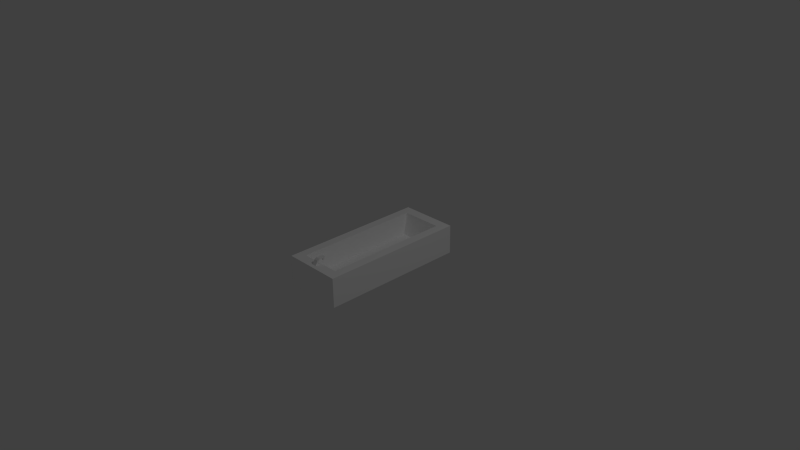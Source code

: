 # Source: bathtub.blend  (saved by Blender 2.76.0; exported with 4.5.12 LTS)
import bpy
from mathutils import Matrix  # noqa: F401  (used for matrix-valued properties, if any)

bpy.ops.wm.read_factory_settings(use_empty=True)
scene = bpy.context.scene
scene.name = 'Scene'

# ---- collections
col_collection_1 = bpy.data.collections.new('Collection 1'); scene.collection.children.link(col_collection_1)

# ---- materials (node trees are filled in below, after node groups)
mat_material_bathtub = bpy.data.materials.new('Material-Bathtub')
mat_material_bathtub.alpha_threshold = 0.0
mat_material_bathtub.use_transparent_shadow = False
mat_material_bathtub.diffuse_color = (1.0, 1.0, 1.0, 1.0)
mat_material_bathtub.specular_color = (0.2, 0.2, 0.2)
mat_material_bathtub.roughness = 0.5

# ---- material node trees

# ---- world
world_world = bpy.data.worlds.new('World'); scene.world = world_world
world_world.color = (0.05088, 0.05088, 0.05088)
world_world.use_sun_shadow = False
world_world.sun_shadow_jitter_overblur = 0.0
world_world.cycles.sampling_method = 'MANUAL'
world_world.cycles.sample_map_resolution = 256

# ---- cameras
cam_camera = bpy.data.cameras.new('Camera')
cam_camera.clip_end = 100.0
cam_camera.lens = 35.0
cam_camera.sensor_width = 32.0
cam_camera.sensor_height = 18.0
cam_camera.ortho_scale = 7.314
cam_camera.dof.focus_distance = 0.0
cam_camera.dof.aperture_fstop = 128.0

# ---- lights
light_lamp = bpy.data.lights.new('Lamp', 'POINT')
light_lamp.transmission_factor = 0.0
light_lamp.cutoff_distance = 30.0
light_lamp.energy = 100.0
light_lamp.shadow_buffer_clip_start = 1.001
light_lamp.shadow_soft_size = 0.1
light_lamp.shadow_maximum_resolution = 0.006
light_lamp.use_absolute_resolution = True
light_lamp.cycles.use_multiple_importance_sampling = False

# ---- meshes
me_bathtub = bpy.data.meshes.new('Bathtub')
me_bathtub.from_pydata([(-4.0, 10.0, -2.0), (4.0, -10.0, -2.0), (-4.0, -10.0, -2.0), (4.0, 10.0, -2.0), (-4.0, -10.0, 2.0), (4.0, -10.0, -2.0), (4.0, -10.0, 2.0), (-4.0, -10.0, -2.0), (-4.0, 10.0, -2.0), (4.0, 10.0, 2.0), (4.0, 10.0, -2.0), (-4.0, 10.0, 2.0), (-4.0, 10.0, -2.0), (-4.0, -10.0, 2.0), (-4.0, 10.0, 2.0), (-4.0, -10.0, -2.0), (4.0, -10.0, -2.0), (4.0, 10.0, 2.0), (4.0, -10.0, 2.0), (4.0, 10.0, -2.0), (-2.836, 8.616, 2.0), (-4.0, -10.0, 2.0), (-2.836, -8.605, 2.0), (-4.0, 10.0, 2.0), (4.0, -10.0, 2.0), (2.767, 8.616, 2.0), (2.767, -8.605, 2.0), (4.0, 10.0, 2.0), (-2.386, 7.707, -0.7616), (-2.836, -8.605, 2.0), (-2.836, 8.616, 2.0), (-2.386, -7.575, -0.7616), (-2.386, 7.707, -0.7616), (2.767, 8.616, 2.0), (2.4, 7.707, -0.7616), (-2.836, 8.616, 2.0), (2.4, -7.575, -0.7616), (2.767, 8.616, 2.0), (2.767, -8.605, 2.0), (2.4, 7.707, -0.7616), (2.767, -8.605, 2.0), (-2.386, -7.575, -0.7616), (2.4, -7.575, -0.7616), (-2.836, -8.605, 2.0), (-2.386, -7.575, -0.7616), (-0.1904, -5.988, -0.7616), (-0.1904, -6.53, -0.7616), (-2.386, 7.707, -0.7616), (0.3774, -5.988, -0.7616), (2.4, 7.707, -0.7616), (2.4, -7.575, -0.7616), (0.3774, -6.53, -0.7616), (-0.01293, -5.81, -1.178), (-0.1904, -6.53, -0.7616), (-0.1904, -5.988, -0.7616), (-0.01293, -6.014, -1.178), (-0.01293, -5.81, -1.178), (0.3774, -5.988, -0.7616), (0.2, -5.81, -1.178), (-0.1904, -5.988, -0.7616), (0.2, -6.014, -1.178), (0.3774, -5.988, -0.7616), (0.3774, -6.53, -0.7616), (0.2, -5.81, -1.178), (-0.01293, -6.014, -1.178), (0.3774, -6.53, -0.7616), (-0.1904, -6.53, -0.7616), (0.2, -6.014, -1.178), (-0.01293, -5.81, -1.178), (0.2, -6.014, -1.178), (-0.01293, -6.014, -1.178), (0.2, -5.81, -1.178), (0.1462, -9.495, 2.0), (-0.4439, -9.495, 2.0), (0.05524, -9.111, 2.0), (-0.3581, -9.111, 2.0), (-0.4438, -9.13, 2.581), (0.1462, -9.495, 2.0), (0.1463, -9.13, 2.581), (-0.4439, -9.495, 2.0), (0.1462, -9.495, 2.0), (0.05536, -8.746, 2.581), (0.1463, -9.13, 2.581), (0.05524, -9.111, 2.0), (0.05524, -9.111, 2.0), (-0.3579, -8.746, 2.581), (0.05536, -8.746, 2.581), (-0.3581, -9.111, 2.0), (-0.3581, -9.111, 2.0), (-0.4438, -9.13, 2.581), (-0.3579, -8.746, 2.581), (-0.4439, -9.495, 2.0), (0.1464, -8.876, 2.758), (-0.4437, -8.876, 2.758), (0.05546, -8.492, 2.758), (0.1464, -8.876, 2.758), (-0.4437, -8.876, 2.758), (-0.3578, -8.492, 2.758), (0.05546, -8.492, 2.758), (-0.3578, -8.492, 2.758), (-0.3578, -8.213, 2.581), (0.05546, -8.213, 2.581), (-0.3578, -8.213, 2.581), (-0.3577, -7.959, 2.758), (0.05556, -7.959, 2.758), (-0.3577, -7.959, 2.758), (0.05546, -8.213, 2.581), (0.05556, -7.959, 2.758), (0.05546, -8.213, 2.581), (-0.2379, -8.147, 2.201), (-0.06382, -8.147, 2.201), (-0.3578, -8.213, 2.581), (-0.2379, -8.023, 2.201), (-0.2379, -8.147, 2.201), (-0.2379, -8.023, 2.201), (0.05556, -7.959, 2.758), (-0.06378, -8.023, 2.201), (-0.3577, -7.959, 2.758), (-0.06382, -8.147, 2.201), (-0.06378, -8.023, 2.201), (-0.2379, -8.023, 2.201), (-0.06382, -8.147, 2.201), (-0.2379, -8.147, 2.201), (-0.06378, -8.023, 2.201)], [], [(0, 1, 2), (1, 0, 3), (4, 5, 6), (5, 4, 7), (8, 9, 10), (9, 8, 11), (12, 13, 14), (13, 12, 15), (16, 17, 18), (17, 16, 19), (20, 21, 22), (21, 20, 23), (24, 25, 26), (25, 24, 27), (27, 20, 25), (20, 27, 23), (28, 30, 29), (29, 31, 28), (32, 34, 33), (33, 35, 32), (36, 38, 37), (37, 39, 36), (40, 42, 41), (41, 43, 40), (44, 46, 45), (45, 47, 44), (47, 45, 48), (48, 49, 47), (48, 51, 50), (50, 49, 48), (46, 44, 50), (50, 51, 46), (52, 53, 54), (53, 52, 55), (56, 57, 58), (57, 56, 59), (60, 62, 61), (61, 60, 63), (64, 66, 65), (65, 67, 64), (68, 69, 70), (69, 68, 71), (72, 21, 24), (21, 72, 73), (24, 74, 72), (74, 24, 26), (26, 75, 74), (75, 26, 22), (75, 21, 73), (21, 75, 22), (76, 77, 78), (77, 76, 79), (80, 81, 82), (81, 80, 83), (84, 85, 86), (85, 84, 87), (88, 89, 90), (89, 88, 91), (92, 76, 78), (76, 92, 93), (82, 94, 95), (94, 82, 81), (90, 96, 97), (96, 90, 89), (98, 93, 92), (93, 98, 99), (100, 86, 85), (86, 100, 101), (102, 97, 103), (97, 102, 90), (104, 99, 98), (99, 104, 105), (94, 106, 107), (106, 94, 81), (108, 109, 110), (109, 108, 111), (112, 102, 103), (102, 112, 113), (114, 115, 116), (115, 114, 117), (118, 107, 106), (107, 118, 119), (120, 121, 122), (121, 120, 123)])
_uv = me_bathtub.uv_layers.new(name='UVMap')
_uv.uv.foreach_set('vector', [0.0, 1.0, 0.2475, 0.285, 0.0, 0.285, 0.2475, 0.285, 0.0, 1.0, 0.2475, 1.0, 0.02, 0.6533, 0.57, 0.3817, 0.57, 0.6533, 0.57, 0.3817, 0.02, 0.6533, 0.02, 0.3817, 0.02, 0.3817, 0.57, 0.6533, 0.57, 0.3817, 0.57, 0.6533, 0.02, 0.3817, 0.02, 0.6533, 0.04625, 0.5483, 0.65, 0.6683, 0.04625, 0.6683, 0.65, 0.6683, 0.04625, 0.5483, 0.65, 0.5483, 0.65, 0.5483, 0.04625, 0.6683, 0.65, 0.6683, 0.04625, 0.6683, 0.65, 0.5483, 0.04625, 0.5483, 0.036, 0.9505, 0.0, 0.285, 0.036, 0.3349, 0.0, 0.285, 0.036, 0.9505, 0.0, 1.0, 0.2475, 0.285, 0.2093, 0.9505, 0.2093, 0.3349, 0.2093, 0.9505, 0.2475, 0.285, 0.2475, 1.0, 0.2475, 1.0, 0.036, 0.9505, 0.2093, 0.9505, 0.036, 0.9505, 0.2475, 1.0, 0.0, 1.0, 0.1155, 0.5855, 0.08804, 0.6683, 0.6079, 0.6683, 0.6079, 0.6683, 0.5768, 0.5855, 0.1155, 0.5855, 0.131, 0.4658, 0.46, 0.4658, 0.4852, 0.6533, 0.4852, 0.6533, 0.1, 0.6533, 0.131, 0.4658, 0.5768, 0.5855, 0.6079, 0.6683, 0.08804, 0.6683, 0.08804, 0.6683, 0.1155, 0.5855, 0.5768, 0.5855, 0.4852, 0.6533, 0.46, 0.4658, 0.131, 0.4658, 0.131, 0.4658, 0.1, 0.6533, 0.4852, 0.6533, 0.04994, 0.3717, 0.1179, 0.409, 0.1179, 0.4284, 0.1179, 0.4284, 0.04994, 0.918, 0.04994, 0.3717, 0.04994, 0.918, 0.1179, 0.4284, 0.1354, 0.4284, 0.1354, 0.4284, 0.198, 0.918, 0.04994, 0.918, 0.1354, 0.4284, 0.1354, 0.409, 0.198, 0.3717, 0.198, 0.3717, 0.198, 0.918, 0.1354, 0.4284, 0.1179, 0.409, 0.04994, 0.3717, 0.198, 0.3717, 0.198, 0.3717, 0.1354, 0.409, 0.1179, 0.409, 0.0, 0.0, 0.6037, 0.2585, 0.1489, 0.2585, 0.6037, 0.2585, 0.0, 0.0, 0.1706, 0.0, 0.7938, 0.0, 1.0, 0.4536, 0.9063, 0.0, 1.0, 0.4536, 0.7938, 0.0, 0.7, 0.4536, 0.1706, 0.0, 0.6037, 0.2585, 0.1489, 0.2585, 0.1489, 0.2585, 0.1706, 0.0, 0.0, 0.0, 0.7938, 0.0, 0.7, 0.4536, 1.0, 0.4536, 1.0, 0.4536, 0.9063, 0.0, 0.7938, 0.0, 0.7538, 0.3283, 0.9275, 0.525, 0.9275, 0.3283, 0.9275, 0.525, 0.7538, 0.3283, 0.7538, 0.525, 0.1283, 0.303, 0.0, 0.285, 0.2475, 0.285, 0.0, 0.285, 0.1283, 0.303, 0.11, 0.303, 0.2475, 0.285, 0.1255, 0.3168, 0.1283, 0.303, 0.1255, 0.3168, 0.2475, 0.285, 0.2093, 0.3349, 0.2093, 0.3349, 0.1127, 0.3168, 0.1255, 0.3168, 0.1127, 0.3168, 0.2093, 0.3349, 0.036, 0.3349, 0.1127, 0.3168, 0.0, 0.285, 0.11, 0.303, 0.0, 0.285, 0.1127, 0.3168, 0.036, 0.3349, 0.7163, 0.206, 0.8755, 0.1017, 0.8755, 0.206, 0.8755, 0.1017, 0.7163, 0.206, 0.7163, 0.1017, 1.0, 0.0, 0.6737, 0.207, 0.8408, 0.207, 0.6737, 0.207, 1.0, 0.0, 0.8328, 0.0, 0.8509, 0.2113, 0.7394, 0.3156, 0.851, 0.3156, 0.7394, 0.3156, 0.8509, 0.2113, 0.7394, 0.2113, 0.8328, 0.0, 0.8408, 0.207, 0.6737, 0.207, 0.8408, 0.207, 0.8328, 0.0, 1.0, 0.0, 0.8755, 0.2784, 0.7163, 0.206, 0.8755, 0.206, 0.7163, 0.206, 0.8755, 0.2784, 0.7163, 0.2784, 0.8408, 0.207, 0.5632, 0.27, 0.7303, 0.27, 0.5632, 0.27, 0.8408, 0.207, 0.6737, 0.207, 0.6737, 0.207, 0.7303, 0.27, 0.5632, 0.27, 0.7303, 0.27, 0.6737, 0.207, 0.8408, 0.207, 0.851, 0.388, 0.7163, 0.2784, 0.8755, 0.2784, 0.7163, 0.2784, 0.851, 0.388, 0.7395, 0.388, 0.7395, 0.4676, 0.851, 0.3156, 0.7394, 0.3156, 0.851, 0.3156, 0.7395, 0.4676, 0.851, 0.4676, 0.4418, 0.207, 0.5632, 0.27, 0.3313, 0.27, 0.5632, 0.27, 0.4418, 0.207, 0.6737, 0.207, 0.851, 0.54, 0.7395, 0.388, 0.851, 0.388, 0.7395, 0.388, 0.851, 0.54, 0.7395, 0.54, 0.5632, 0.27, 0.4418, 0.207, 0.3313, 0.27, 0.4418, 0.207, 0.5632, 0.27, 0.6737, 0.207, 0.9928, 0.7684, 0.785, 0.4217, 0.9083, 0.4217, 0.785, 0.4217, 0.9928, 0.7684, 0.7, 0.7684, 0.359, 0.07176, 0.4418, 0.207, 0.3313, 0.27, 0.4418, 0.207, 0.359, 0.07176, 0.413, 0.07176, 0.785, 0.4217, 0.9929, 0.93, 0.9083, 0.4217, 0.9929, 0.93, 0.785, 0.4217, 0.7001, 0.93, 0.413, 0.07176, 0.3313, 0.27, 0.4418, 0.207, 0.3313, 0.27, 0.413, 0.07176, 0.359, 0.07176, 0.7718, 0.5218, 0.8188, 0.4864, 0.7718, 0.4864, 0.8188, 0.4864, 0.7718, 0.5218, 0.8188, 0.5218])
me_bathtub.materials.append(mat_material_bathtub)
me_bathtub.use_remesh_preserve_volume = False
me_bathtub.use_remesh_preserve_attributes = False
me_bathtub.use_mirror_vertex_groups = False
me_bathtub.update()

# ---- objects
ob_bathtub = bpy.data.objects.new('Bathtub', me_bathtub)
ob_lamp = bpy.data.objects.new('Lamp', light_lamp)
ob_camera = bpy.data.objects.new('Camera', cam_camera)

# ---- transforms, parenting, visibility, modifiers, constraints
ob_bathtub.location = (0.0, 0.0, 0.0)
ob_bathtub.scale = (0.1, 0.1, 0.1)
ob_bathtub.lineart.crease_threshold = 0.0
ob_lamp.location = (4.076, 1.005, 5.904)
ob_lamp.rotation_euler = (0.6503, 0.05522, 1.866)
ob_lamp.lock_rotations_4d = False
ob_lamp.empty_display_type = 'ARROWS'
ob_lamp.color = (0.0, 0.0, 0.0, 0.0)
ob_lamp.lineart.crease_threshold = 0.0
ob_camera.location = (7.481, -6.508, 5.344)
ob_camera.rotation_euler = (1.109, 0.01082, 0.8149)
ob_camera.lock_rotations_4d = False
ob_camera.empty_display_type = 'ARROWS'
ob_camera.color = (0.0, 0.0, 0.0, 0.0)
ob_camera.display_type = 'WIRE'
ob_camera.lineart.crease_threshold = 0.0

# ---- collection membership
col_collection_1.objects.link(ob_bathtub)
col_collection_1.objects.link(ob_lamp)
col_collection_1.objects.link(ob_camera)

# ---- scene / render settings (as saved in the file)
scene.camera = ob_camera
scene.frame_start = 1; scene.frame_end = 250; scene.frame_set(1)
scene.render.engine = 'BLENDER_EEVEE_NEXT'
scene.render.resolution_percentage = 50
scene.render.dither_intensity = 0.0
scene.cycles.use_denoising = False
scene.cycles.samples = 10
scene.cycles.sampling_pattern = 'TABULATED_SOBOL'
scene.cycles.light_sampling_threshold = 0.0
scene.cycles.use_adaptive_sampling = False
scene.cycles.use_light_tree = False
scene.cycles.blur_glossy = 0.0
scene.cycles.pixel_filter_type = 'GAUSSIAN'
scene.cycles.sample_clamp_indirect = 0.0
scene.view_settings.view_transform = 'Standard'
bpy.context.view_layer.update()
